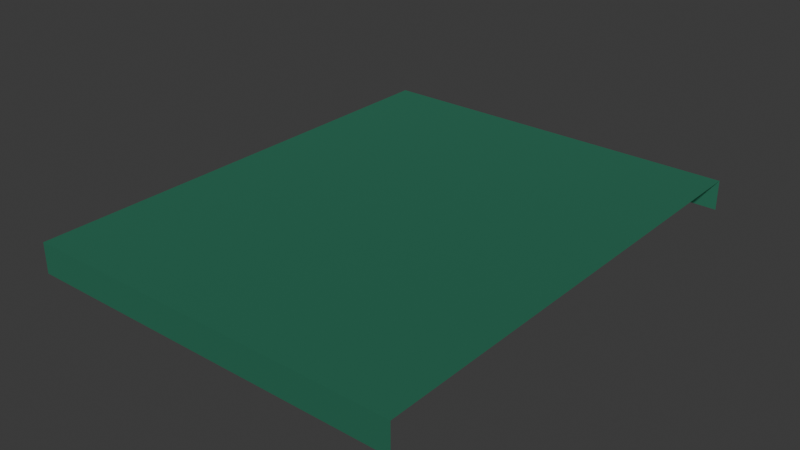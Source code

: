 # Source: myStraight.blend  (saved by Blender 4.4.30; exported with 4.5.12 LTS)
import bpy
from mathutils import Matrix  # noqa: F401  (used for matrix-valued properties, if any)

bpy.ops.wm.read_factory_settings(use_empty=True)
scene = bpy.context.scene
scene.name = 'Scene'

# ---- collections
col_collection = bpy.data.collections.new('Collection'); scene.collection.children.link(col_collection)

# ---- materials (node trees are filled in below, after node groups)
mat_green = bpy.data.materials.new('green')
mat_green.diffuse_color = (0.1493, 0.7358, 0.4699, 1.0)
mat_green.roughness = 0.5528
mat_green.specular_intensity = 1.0
mat_green.metallic = 1.0

# ---- material node trees
mat_green.use_nodes = True; mat_green.node_tree.nodes.clear()
_N = mat_green.node_tree.nodes; _L = mat_green.node_tree.links
n0 = _N.new('ShaderNodeBsdfPrincipled'); n0.name = 'Principled BSDF'; n0.location = (10, 300)
n0.inputs[0].default_value = (0.1493, 0.7358, 0.4699, 1.0)
n0.inputs[1].default_value = 1.0
n0.inputs[2].default_value = 0.5528
n0.inputs[13].default_value = 1.0
n0.inputs[27].default_value = (0.0, 0.0, 0.0, 1.0)
n0.inputs[28].default_value = 1.0
n1 = _N.new('ShaderNodeOutputMaterial'); n1.name = 'Material Output'; n1.location = (300, 300)
n2 = _N.new('ShaderNodeNormalMap'); n2.name = 'Normal Map'; n2.location = (-300, -300)
n2.label = 'Normal/Map'
_L.new(n0.outputs[0], n1.inputs[0])
_L.new(n2.outputs[0], n0.inputs[5])
n1.is_active_output = True

# ---- world
world_world = bpy.data.worlds.new('World'); scene.world = world_world
world_world.use_nodes = True; world_world.node_tree.nodes.clear()
_N = world_world.node_tree.nodes; _L = world_world.node_tree.links
n0 = _N.new('ShaderNodeOutputWorld'); n0.name = 'World Output'; n0.location = (300, 300)
n1 = _N.new('ShaderNodeBackground'); n1.name = 'Background'; n1.location = (10, 300)
n1.inputs[0].default_value = (0.05088, 0.05088, 0.05088, 1.0)
_L.new(n1.outputs[0], n0.inputs[0])
n0.is_active_output = True
world_world.color = (0.05088, 0.05088, 0.05088)
world_world.sun_shadow_jitter_overblur = 0.0

# ---- meshes
me_mesh = bpy.data.meshes.new('Mesh')
me_mesh.from_pydata([(4.0, 0.0, 4.999), (4.0, 0.6333, 4.999), (-4.0, 0.0, -4.999), (-4.0, 0.6333, -4.999), (-4.0, 0.0, 4.999), (-4.0, 0.6333, 4.999), (4.0, 0.0, -4.999), (4.0, 0.6333, -4.999), (4.0, 0.6333, -4.999), (4.0, 0.6333, 4.999), (-4.0, 0.6333, -4.999), (-4.0, 0.6333, 4.999)], [], [(8, 10, 9), (11, 9, 10), (0, 1, 4), (5, 4, 1), (2, 3, 6), (7, 6, 3)])
me_mesh.polygons.foreach_set('use_smooth', [True] * 6)
_uv = me_mesh.uv_layers.new(name='map1')
_uv.uv.foreach_set('vector', [-15.75, -19.68, 15.75, -19.68, -15.75, 19.68, 15.75, 19.68, -15.75, 19.68, 15.75, -19.68, 15.75, 1.152e-14, 15.75, 2.493, -15.75, 5.609e-14, -15.75, 2.493, -15.75, 5.609e-14, 15.75, 2.493, 15.75, -3.155e-31, 15.75, 2.493, -15.75, 1.537e-14, -15.75, 2.493, -15.75, 1.537e-14, 15.75, 2.493])
me_mesh.materials.append(mat_green)
me_mesh.update()
me_mesh.normals_split_custom_set([tuple(v) for v in zip(*[iter([0.0, 1.0, 0.0, 0.0, 1.0, 0.0, 0.0, 1.0, 0.0, 0.0, 1.0, 0.0, 0.0, 1.0, 0.0, 0.0, 1.0, 0.0, 0.0, 0.0, 1.0, 0.0, 0.0, 1.0, 0.0, 0.0, 1.0, 0.0, 0.0, 1.0, 0.0, 0.0, 1.0, 0.0, 0.0, 1.0, 0.0, 0.0, -1.0, 0.0, 0.0, -1.0, 0.0, 0.0, -1.0, 0.0, 0.0, -1.0, 0.0, 0.0, -1.0, 0.0, 0.0, -1.0])] * 3)])

# ---- objects
ob_straight = bpy.data.objects.new('straight', me_mesh)

# ---- transforms, parenting, visibility, modifiers, constraints
ob_straight.location = (0.0, 0.0, 0.0)
ob_straight.rotation_euler = (1.571, -0.0, 0.0)
ob_straight.scale = (0.1, 0.1, 0.1)
ob_straight.color = (0.8, 0.8, 0.8, 1.0)

# ---- collection membership
col_collection.objects.link(ob_straight)

# ---- scene / render settings (as saved in the file)
scene.frame_start = 1; scene.frame_end = 250; scene.frame_set(1)
scene.render.engine = 'BLENDER_EEVEE_NEXT'
scene.unit_settings.scale_length = 4.5
bpy.context.view_layer.update()

# ---- added for rendering (the .blend has no active camera and no usable light): camera, sun
cam_auto = bpy.data.cameras.new('AutoCamera')
cam_auto.lens = 50.0
cam_auto.sensor_width = 36.0
cam_auto.clip_end = 1000.0
ob_auto_camera = bpy.data.objects.new('AutoCamera', cam_auto)
scene.collection.objects.link(ob_auto_camera)
ob_auto_camera.location = (1.1862, -1.42343, 0.98062)
ob_auto_camera.rotation_euler = (1.09748, -7.21219e-08, 0.694738)
scene.camera = ob_auto_camera
light_auto_sun = bpy.data.lights.new('AutoSun', 'SUN')
light_auto_sun.energy = 3.0
light_auto_sun.angle = 0.0523599
ob_auto_sun = bpy.data.objects.new('AutoSun', light_auto_sun)
scene.collection.objects.link(ob_auto_sun)
ob_auto_sun.rotation_euler = (0.872665, 0.174533, 0.523599)
bpy.context.view_layer.update()
